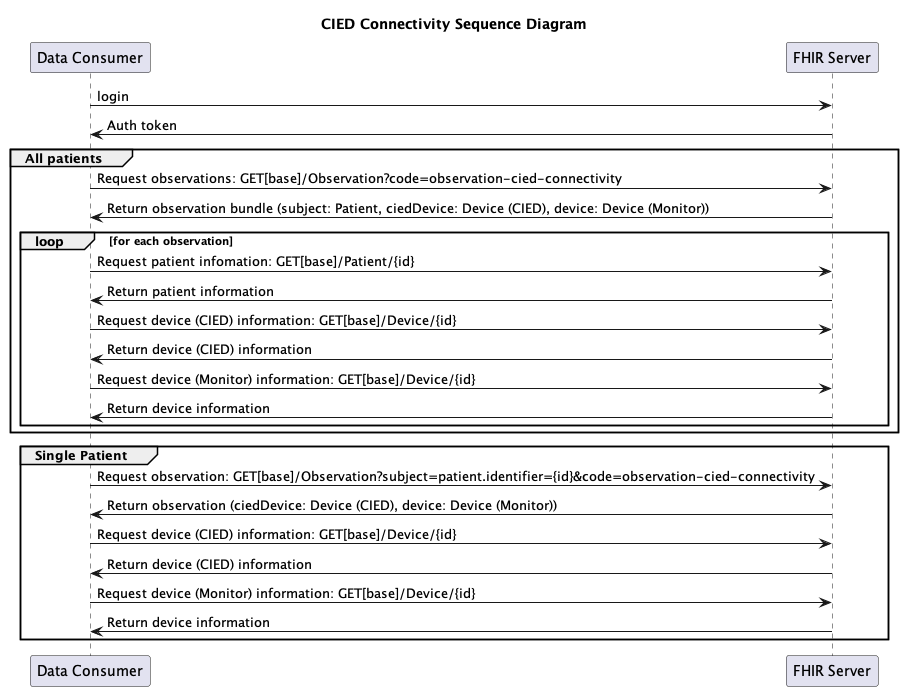

The diagram above was rendered by PlantUML. Its source (embedded in the PNG):
@startuml
title CIED Connectivity Sequence Diagram

participant "Data Consumer" as con
participant "FHIR Server" as FHIR

con -> FHIR : login
FHIR -> con : Auth token

group All patients
    con -> FHIR : Request observations: GET[base]/Observation?code=observation-cied-connectivity
    FHIR -> con : Return observation bundle (subject: Patient, ciedDevice: Device (CIED), device: Device (Monitor))

    loop for each observation
        con -> FHIR : Request patient infomation: GET[base]/Patient/{id}
        FHIR -> con : Return patient information
        con -> FHIR : Request device (CIED) information: GET[base]/Device/{id}
        FHIR -> con : Return device (CIED) information
        con -> FHIR : Request device (Monitor) information: GET[base]/Device/{id}
        FHIR -> con : Return device information    
    end
end

group Single Patient
    con -> FHIR : Request observation: GET[base]/Observation?subject=patient.identifier={id}&code=observation-cied-connectivity
    FHIR -> con : Return observation (ciedDevice: Device (CIED), device: Device (Monitor))
    con -> FHIR : Request device (CIED) information: GET[base]/Device/{id}
    FHIR -> con : Return device (CIED) information
    con -> FHIR : Request device (Monitor) information: GET[base]/Device/{id}
    FHIR -> con : Return device information    
    end

@enduml